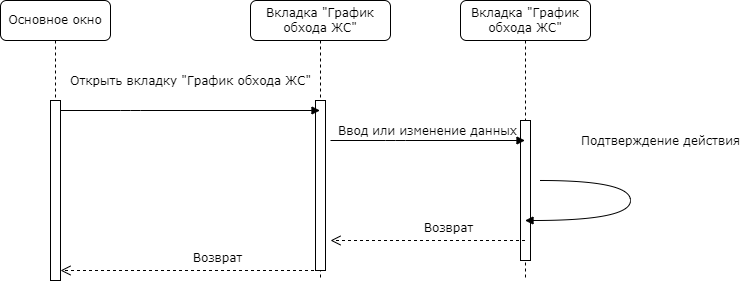

The diagram above was exported from draw.io. Its source (the exported page's mxGraphModel, read from the mxfile embedded in the PNG):
<mxGraphModel dx="1178" dy="790" grid="1" gridSize="10" guides="1" tooltips="1" connect="1" arrows="1" fold="1" page="1" pageScale="1" pageWidth="1100" pageHeight="850" background="none" math="0" shadow="0">
  <root>
    <mxCell id="0" />
    <mxCell id="1" parent="0" />
    <mxCell id="op0lxmQw7sveor1kVEQ--1" value="Вкладка &quot;График обхода ЖС&quot;" style="shape=umlLifeline;perimeter=lifelinePerimeter;whiteSpace=wrap;html=1;container=1;collapsible=0;recursiveResize=0;outlineConnect=0;rounded=1;shadow=0;comic=0;labelBackgroundColor=none;strokeWidth=1;fontFamily=Verdana;fontSize=12;align=center;" vertex="1" parent="1">
      <mxGeometry x="370" y="110" width="140" height="280" as="geometry" />
    </mxCell>
    <mxCell id="op0lxmQw7sveor1kVEQ--2" value="" style="html=1;points=[];perimeter=orthogonalPerimeter;rounded=0;shadow=0;comic=0;labelBackgroundColor=none;strokeWidth=1;fontFamily=Verdana;fontSize=12;align=center;" vertex="1" parent="op0lxmQw7sveor1kVEQ--1">
      <mxGeometry x="65" y="100" width="10" height="170" as="geometry" />
    </mxCell>
    <mxCell id="op0lxmQw7sveor1kVEQ--3" value="Вкладка &quot;График обхода ЖС&quot;" style="shape=umlLifeline;perimeter=lifelinePerimeter;whiteSpace=wrap;html=1;container=1;collapsible=0;recursiveResize=0;outlineConnect=0;rounded=1;shadow=0;comic=0;labelBackgroundColor=none;strokeWidth=1;fontFamily=Verdana;fontSize=12;align=center;" vertex="1" parent="1">
      <mxGeometry x="580" y="110" width="130" height="280" as="geometry" />
    </mxCell>
    <mxCell id="op0lxmQw7sveor1kVEQ--4" value="" style="html=1;points=[];perimeter=orthogonalPerimeter;rounded=0;shadow=0;comic=0;labelBackgroundColor=none;strokeWidth=1;fontFamily=Verdana;fontSize=12;align=center;" vertex="1" parent="op0lxmQw7sveor1kVEQ--3">
      <mxGeometry x="60" y="120" width="10" height="140" as="geometry" />
    </mxCell>
    <mxCell id="op0lxmQw7sveor1kVEQ--5" value="Основное окно " style="shape=umlLifeline;perimeter=lifelinePerimeter;whiteSpace=wrap;html=1;container=1;collapsible=0;recursiveResize=0;outlineConnect=0;rounded=1;shadow=0;comic=0;labelBackgroundColor=none;strokeWidth=1;fontFamily=Verdana;fontSize=12;align=center;" vertex="1" parent="1">
      <mxGeometry x="120" y="110" width="110" height="280" as="geometry" />
    </mxCell>
    <mxCell id="op0lxmQw7sveor1kVEQ--6" value="" style="html=1;points=[];perimeter=orthogonalPerimeter;rounded=0;shadow=0;comic=0;labelBackgroundColor=none;strokeWidth=1;fontFamily=Verdana;fontSize=12;align=center;" vertex="1" parent="op0lxmQw7sveor1kVEQ--5">
      <mxGeometry x="50" y="100" width="10" height="180" as="geometry" />
    </mxCell>
    <mxCell id="op0lxmQw7sveor1kVEQ--7" value="Открыть вкладку &quot;График обхода ЖС&quot;" style="html=1;verticalAlign=bottom;endArrow=block;labelBackgroundColor=none;fontFamily=Verdana;fontSize=12;edgeStyle=elbowEdgeStyle;elbow=vertical;" edge="1" parent="1" target="op0lxmQw7sveor1kVEQ--1">
      <mxGeometry x="0.0019" y="20" relative="1" as="geometry">
        <mxPoint x="180" y="220" as="sourcePoint" />
        <mxPoint x="315" y="220" as="targetPoint" />
        <Array as="points">
          <mxPoint x="250" y="220" />
        </Array>
        <mxPoint as="offset" />
      </mxGeometry>
    </mxCell>
    <mxCell id="op0lxmQw7sveor1kVEQ--8" value="Возврат" style="html=1;verticalAlign=bottom;endArrow=open;dashed=1;endSize=8;labelBackgroundColor=none;fontFamily=Verdana;fontSize=12;" edge="1" parent="1" source="op0lxmQw7sveor1kVEQ--1">
      <mxGeometry x="-0.1966" y="-3" relative="1" as="geometry">
        <mxPoint x="180" y="379.9999999999999" as="targetPoint" />
        <mxPoint x="400" y="380" as="sourcePoint" />
        <Array as="points" />
        <mxPoint x="1" as="offset" />
      </mxGeometry>
    </mxCell>
    <mxCell id="op0lxmQw7sveor1kVEQ--9" value="Возврат" style="html=1;verticalAlign=bottom;endArrow=open;dashed=1;endSize=8;labelBackgroundColor=none;fontFamily=Verdana;fontSize=12;" edge="1" parent="1" source="op0lxmQw7sveor1kVEQ--3">
      <mxGeometry x="-0.1966" y="-3" relative="1" as="geometry">
        <mxPoint x="450" y="350" as="targetPoint" />
        <mxPoint x="620" y="350" as="sourcePoint" />
        <Array as="points" />
        <mxPoint x="1" as="offset" />
      </mxGeometry>
    </mxCell>
    <mxCell id="op0lxmQw7sveor1kVEQ--10" value="Ввод или изменение данных" style="html=1;verticalAlign=bottom;endArrow=block;labelBackgroundColor=none;fontFamily=Verdana;fontSize=12;edgeStyle=elbowEdgeStyle;elbow=vertical;" edge="1" parent="1" target="op0lxmQw7sveor1kVEQ--3">
      <mxGeometry relative="1" as="geometry">
        <mxPoint x="450" y="250" as="sourcePoint" />
        <Array as="points" />
        <mxPoint x="615" y="249.5" as="targetPoint" />
      </mxGeometry>
    </mxCell>
    <mxCell id="op0lxmQw7sveor1kVEQ--11" value="&lt;div&gt;Подтверждение действия&lt;/div&gt;" style="html=1;verticalAlign=bottom;endArrow=block;labelBackgroundColor=none;fontFamily=Verdana;fontSize=12;elbow=vertical;edgeStyle=orthogonalEdgeStyle;curved=1;" edge="1" parent="1" target="op0lxmQw7sveor1kVEQ--3">
      <mxGeometry x="-0.2357" y="42" relative="1" as="geometry">
        <mxPoint x="660" y="290" as="sourcePoint" />
        <mxPoint x="990" y="350" as="targetPoint" />
        <Array as="points">
          <mxPoint x="750" y="290" />
          <mxPoint x="750" y="330" />
        </Array>
        <mxPoint x="-12" y="-30" as="offset" />
      </mxGeometry>
    </mxCell>
  </root>
</mxGraphModel>